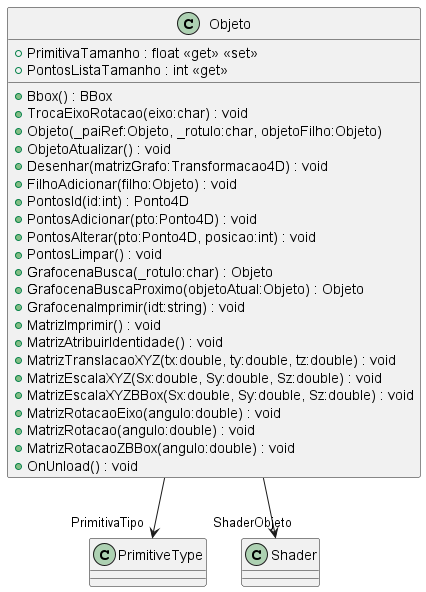

The diagram above was rendered by PlantUML. Its source (embedded in the PNG):
@startuml
class Objeto {
    + PrimitivaTamanho : float <<get>> <<set>>
    + PontosListaTamanho : int <<get>>
    + Bbox() : BBox
    + TrocaEixoRotacao(eixo:char) : void
    + Objeto(_paiRef:Objeto, _rotulo:char, objetoFilho:Objeto)
    + ObjetoAtualizar() : void
    + Desenhar(matrizGrafo:Transformacao4D) : void
    + FilhoAdicionar(filho:Objeto) : void
    + PontosId(id:int) : Ponto4D
    + PontosAdicionar(pto:Ponto4D) : void
    + PontosAlterar(pto:Ponto4D, posicao:int) : void
    + PontosLimpar() : void
    + GrafocenaBusca(_rotulo:char) : Objeto
    + GrafocenaBuscaProximo(objetoAtual:Objeto) : Objeto
    + GrafocenaImprimir(idt:string) : void
    + MatrizImprimir() : void
    + MatrizAtribuirIdentidade() : void
    + MatrizTranslacaoXYZ(tx:double, ty:double, tz:double) : void
    + MatrizEscalaXYZ(Sx:double, Sy:double, Sz:double) : void
    + MatrizEscalaXYZBBox(Sx:double, Sy:double, Sz:double) : void
    + MatrizRotacaoEixo(angulo:double) : void
    + MatrizRotacao(angulo:double) : void
    + MatrizRotacaoZBBox(angulo:double) : void
    + OnUnload() : void
}
Objeto --> "PrimitivaTipo" PrimitiveType
Objeto --> "ShaderObjeto" Shader
@enduml